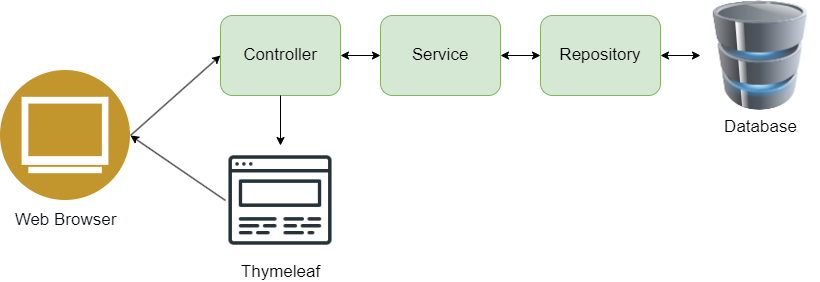

The diagram above was exported from draw.io. Its source (the exported page's mxGraphModel, read from the mxfile embedded in the PNG):
<mxGraphModel dx="1521" dy="838" grid="1" gridSize="10" guides="1" tooltips="1" connect="1" arrows="1" fold="1" page="1" pageScale="1" pageWidth="850" pageHeight="1100" math="0" shadow="0">
  <root>
    <mxCell id="0" />
    <mxCell id="1" parent="0" />
    <mxCell id="jPKUjtmAMkBkqkPHHaoQ-2" value="&lt;font style=&quot;font-size: 17px;&quot;&gt;Controller&lt;/font&gt;" style="rounded=1;whiteSpace=wrap;html=1;fillColor=#d5e8d4;strokeColor=#82b366;" vertex="1" parent="1">
      <mxGeometry x="240" y="430" width="120" height="80" as="geometry" />
    </mxCell>
    <mxCell id="jPKUjtmAMkBkqkPHHaoQ-3" value="&lt;span style=&quot;font-size: 17px;&quot;&gt;Service&lt;/span&gt;" style="rounded=1;whiteSpace=wrap;html=1;fillColor=#d5e8d4;strokeColor=#82b366;" vertex="1" parent="1">
      <mxGeometry x="400" y="430" width="120" height="80" as="geometry" />
    </mxCell>
    <mxCell id="jPKUjtmAMkBkqkPHHaoQ-5" value="&lt;font style=&quot;font-size: 17px;&quot;&gt;Database&lt;/font&gt;" style="image;html=1;image=img/lib/clip_art/computers/Database_128x128.png" vertex="1" parent="1">
      <mxGeometry x="720" y="415" width="120" height="110" as="geometry" />
    </mxCell>
    <mxCell id="jPKUjtmAMkBkqkPHHaoQ-6" value="" style="endArrow=classic;startArrow=classic;html=1;rounded=0;exitX=1;exitY=0.5;exitDx=0;exitDy=0;entryX=0;entryY=0.5;entryDx=0;entryDy=0;" edge="1" parent="1" source="jPKUjtmAMkBkqkPHHaoQ-2" target="jPKUjtmAMkBkqkPHHaoQ-3">
      <mxGeometry width="50" height="50" relative="1" as="geometry">
        <mxPoint x="400" y="550" as="sourcePoint" />
        <mxPoint x="450" y="500" as="targetPoint" />
      </mxGeometry>
    </mxCell>
    <mxCell id="jPKUjtmAMkBkqkPHHaoQ-8" value="" style="endArrow=classic;startArrow=classic;html=1;rounded=0;exitX=1;exitY=0.5;exitDx=0;exitDy=0;" edge="1" parent="1" source="jPKUjtmAMkBkqkPHHaoQ-4" target="jPKUjtmAMkBkqkPHHaoQ-5">
      <mxGeometry width="50" height="50" relative="1" as="geometry">
        <mxPoint x="570" y="469.5" as="sourcePoint" />
        <mxPoint x="670" y="590" as="targetPoint" />
      </mxGeometry>
    </mxCell>
    <mxCell id="jPKUjtmAMkBkqkPHHaoQ-11" value="&lt;font style=&quot;font-size: 17px;&quot;&gt;Thymeleaf&lt;/font&gt;" style="shape=image;html=1;verticalAlign=top;verticalLabelPosition=bottom;labelBackgroundColor=#ffffff;imageAspect=0;aspect=fixed;image=https://cdn1.iconfinder.com/data/icons/seo-and-web-development-6/32/Web_website_favorite_site_star-128.png" vertex="1" parent="1">
      <mxGeometry x="245" y="560" width="110" height="110" as="geometry" />
    </mxCell>
    <mxCell id="jPKUjtmAMkBkqkPHHaoQ-12" value="&lt;font color=&quot;#050a0f&quot; style=&quot;font-size: 17px;&quot;&gt;Web Browser&lt;/font&gt;" style="image;aspect=fixed;perimeter=ellipsePerimeter;html=1;align=center;shadow=0;dashed=0;fontColor=#4277BB;labelBackgroundColor=default;fontSize=12;spacingTop=3;image=img/lib/ibm/users/browser.svg;" vertex="1" parent="1">
      <mxGeometry x="20" y="485" width="130" height="130" as="geometry" />
    </mxCell>
    <mxCell id="jPKUjtmAMkBkqkPHHaoQ-13" value="" style="endArrow=classic;startArrow=classic;html=1;rounded=0;exitX=1;exitY=0.5;exitDx=0;exitDy=0;" edge="1" parent="1" source="jPKUjtmAMkBkqkPHHaoQ-3" target="jPKUjtmAMkBkqkPHHaoQ-4">
      <mxGeometry width="50" height="50" relative="1" as="geometry">
        <mxPoint x="570" y="469.5" as="sourcePoint" />
        <mxPoint x="690" y="470" as="targetPoint" />
      </mxGeometry>
    </mxCell>
    <mxCell id="jPKUjtmAMkBkqkPHHaoQ-4" value="&lt;span style=&quot;font-size: 17px;&quot;&gt;Repository&lt;/span&gt;" style="rounded=1;whiteSpace=wrap;html=1;fillColor=#d5e8d4;strokeColor=#82b366;" vertex="1" parent="1">
      <mxGeometry x="560" y="430" width="120" height="80" as="geometry" />
    </mxCell>
    <mxCell id="jPKUjtmAMkBkqkPHHaoQ-15" value="" style="endArrow=classic;html=1;rounded=0;exitX=0.5;exitY=1;exitDx=0;exitDy=0;entryX=0.5;entryY=0;entryDx=0;entryDy=0;" edge="1" parent="1" source="jPKUjtmAMkBkqkPHHaoQ-2" target="jPKUjtmAMkBkqkPHHaoQ-11">
      <mxGeometry width="50" height="50" relative="1" as="geometry">
        <mxPoint x="400" y="450" as="sourcePoint" />
        <mxPoint x="450" y="400" as="targetPoint" />
      </mxGeometry>
    </mxCell>
    <mxCell id="jPKUjtmAMkBkqkPHHaoQ-16" value="" style="endArrow=classic;html=1;rounded=0;exitX=1;exitY=0.5;exitDx=0;exitDy=0;entryX=0;entryY=0.5;entryDx=0;entryDy=0;" edge="1" parent="1" source="jPKUjtmAMkBkqkPHHaoQ-12" target="jPKUjtmAMkBkqkPHHaoQ-2">
      <mxGeometry width="50" height="50" relative="1" as="geometry">
        <mxPoint x="400" y="450" as="sourcePoint" />
        <mxPoint x="450" y="400" as="targetPoint" />
      </mxGeometry>
    </mxCell>
    <mxCell id="jPKUjtmAMkBkqkPHHaoQ-17" value="" style="endArrow=classic;html=1;rounded=0;exitX=0;exitY=0.5;exitDx=0;exitDy=0;entryX=1;entryY=0.5;entryDx=0;entryDy=0;" edge="1" parent="1" source="jPKUjtmAMkBkqkPHHaoQ-11" target="jPKUjtmAMkBkqkPHHaoQ-12">
      <mxGeometry width="50" height="50" relative="1" as="geometry">
        <mxPoint x="140" y="790" as="sourcePoint" />
        <mxPoint x="180" y="630" as="targetPoint" />
      </mxGeometry>
    </mxCell>
  </root>
</mxGraphModel>